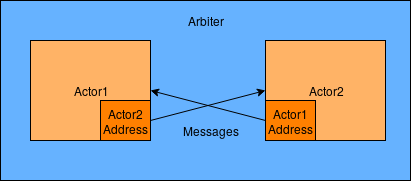

The diagram above was exported from draw.io. Its source (the exported page's mxGraphModel, read from the mxfile embedded in the PNG):
<mxGraphModel dx="1429" dy="798" grid="1" gridSize="10" guides="1" tooltips="1" connect="1" arrows="1" fold="1" page="1" pageScale="1" pageWidth="850" pageHeight="1100" math="0" shadow="0">
  <root>
    <mxCell id="0" />
    <mxCell id="1" parent="0" />
    <mxCell id="roPFAR9xYVv0DJC7SoaQ-107" value="" style="group" parent="1" vertex="1" connectable="0">
      <mxGeometry x="220" y="230" width="410" height="180" as="geometry" />
    </mxCell>
    <mxCell id="roPFAR9xYVv0DJC7SoaQ-12" value="" style="rounded=0;whiteSpace=wrap;html=1;fillColor=#66B2FF;" parent="roPFAR9xYVv0DJC7SoaQ-107" vertex="1">
      <mxGeometry width="410" height="180" as="geometry" />
    </mxCell>
    <mxCell id="roPFAR9xYVv0DJC7SoaQ-2" value="Actor1" style="rounded=0;whiteSpace=wrap;html=1;fillColor=#FFB366;" parent="roPFAR9xYVv0DJC7SoaQ-107" vertex="1">
      <mxGeometry x="30" y="40" width="120" height="100" as="geometry" />
    </mxCell>
    <mxCell id="roPFAR9xYVv0DJC7SoaQ-3" value="&lt;div&gt;Actor2&lt;/div&gt;" style="rounded=0;whiteSpace=wrap;html=1;fillColor=#FFB366;" parent="roPFAR9xYVv0DJC7SoaQ-107" vertex="1">
      <mxGeometry x="265" y="40" width="120" height="100" as="geometry" />
    </mxCell>
    <mxCell id="roPFAR9xYVv0DJC7SoaQ-7" value="&lt;div&gt;Actor1 Address&lt;/div&gt;" style="rounded=0;whiteSpace=wrap;html=1;fillColor=#FF8000;" parent="roPFAR9xYVv0DJC7SoaQ-107" vertex="1">
      <mxGeometry x="265" y="100" width="50" height="40" as="geometry" />
    </mxCell>
    <mxCell id="roPFAR9xYVv0DJC7SoaQ-9" value="Actor2 Address" style="rounded=0;whiteSpace=wrap;html=1;fillColor=#FF8000;" parent="roPFAR9xYVv0DJC7SoaQ-107" vertex="1">
      <mxGeometry x="100" y="100" width="50" height="40" as="geometry" />
    </mxCell>
    <mxCell id="roPFAR9xYVv0DJC7SoaQ-10" value="" style="endArrow=classic;html=1;exitX=1;exitY=0.5;exitDx=0;exitDy=0;entryX=0;entryY=0.5;entryDx=0;entryDy=0;" parent="roPFAR9xYVv0DJC7SoaQ-107" source="roPFAR9xYVv0DJC7SoaQ-9" target="roPFAR9xYVv0DJC7SoaQ-3" edge="1">
      <mxGeometry width="50" height="50" relative="1" as="geometry">
        <mxPoint x="80" y="300" as="sourcePoint" />
        <mxPoint x="130" y="250" as="targetPoint" />
      </mxGeometry>
    </mxCell>
    <mxCell id="roPFAR9xYVv0DJC7SoaQ-11" value="" style="endArrow=classic;html=1;exitX=0;exitY=0.5;exitDx=0;exitDy=0;entryX=1;entryY=0.5;entryDx=0;entryDy=0;" parent="roPFAR9xYVv0DJC7SoaQ-107" source="roPFAR9xYVv0DJC7SoaQ-7" target="roPFAR9xYVv0DJC7SoaQ-2" edge="1">
      <mxGeometry width="50" height="50" relative="1" as="geometry">
        <mxPoint x="220" y="320" as="sourcePoint" />
        <mxPoint x="270" y="270" as="targetPoint" />
      </mxGeometry>
    </mxCell>
    <mxCell id="roPFAR9xYVv0DJC7SoaQ-13" value="Arbiter" style="text;html=1;strokeColor=none;fillColor=none;align=center;verticalAlign=middle;whiteSpace=wrap;rounded=0;" parent="roPFAR9xYVv0DJC7SoaQ-107" vertex="1">
      <mxGeometry x="185" y="10" width="40" height="20" as="geometry" />
    </mxCell>
    <mxCell id="roPFAR9xYVv0DJC7SoaQ-50" value="Messages" style="text;html=1;strokeColor=none;fillColor=none;align=center;verticalAlign=middle;whiteSpace=wrap;rounded=0;fontSize=12;" parent="roPFAR9xYVv0DJC7SoaQ-107" vertex="1">
      <mxGeometry x="180" y="120" width="60" height="20" as="geometry" />
    </mxCell>
  </root>
</mxGraphModel>